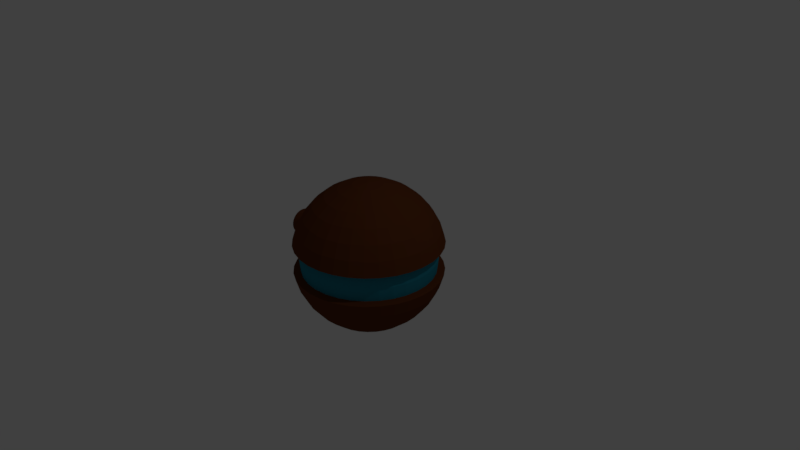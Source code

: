 # Source: turret.blend  (saved by Blender 2.78.0; exported with 4.5.12 LTS)
import bpy
from mathutils import Matrix  # noqa: F401  (used for matrix-valued properties, if any)

bpy.ops.wm.read_factory_settings(use_empty=True)
scene = bpy.context.scene
scene.name = 'Scene'

# ---- collections
col_collection_1 = bpy.data.collections.new('Collection 1'); scene.collection.children.link(col_collection_1)

# ---- materials (node trees are filled in below, after node groups)
mat_material_001 = bpy.data.materials.new('Material.001')
mat_material_001.alpha_threshold = 0.0
mat_material_001.use_transparent_shadow = False
mat_material_001.diffuse_color = (0.1282, 0.03696, 0.01067, 1.0)
mat_material_001.roughness = 0.5
mat_material_002 = bpy.data.materials.new('Material.002')
mat_material_002.alpha_threshold = 0.0
mat_material_002.use_transparent_shadow = False
mat_material_002.diffuse_color = (0.01813, 0.2286, 0.3185, 1.0)
mat_material_002.roughness = 0.5
mat_material_003 = bpy.data.materials.new('Material.003')
mat_material_003.alpha_threshold = 0.0
mat_material_003.use_transparent_shadow = False
mat_material_003.diffuse_color = (0.8, 0.01542, 0.009393, 1.0)
mat_material_003.roughness = 0.5

# ---- material node trees

# ---- world
world_world = bpy.data.worlds.new('World'); scene.world = world_world
world_world.color = (0.05088, 0.05088, 0.05088)
world_world.use_sun_shadow = False
world_world.sun_shadow_jitter_overblur = 0.0
world_world.cycles.sampling_method = 'MANUAL'

# ---- cameras
cam_camera = bpy.data.cameras.new('Camera')
cam_camera.clip_end = 100.0
cam_camera.lens = 35.0
cam_camera.sensor_width = 32.0
cam_camera.sensor_height = 18.0
cam_camera.ortho_scale = 7.314
cam_camera.dof.focus_distance = 0.0
cam_camera.dof.aperture_fstop = 128.0

# ---- lights
light_lamp = bpy.data.lights.new('Lamp', 'POINT')
light_lamp.transmission_factor = 0.0
light_lamp.cutoff_distance = 30.0
light_lamp.energy = 100.0
light_lamp.shadow_buffer_clip_start = 1.001
light_lamp.shadow_soft_size = 0.1
light_lamp.shadow_maximum_resolution = 0.006
light_lamp.use_absolute_resolution = True

# ---- meshes
me_sphere = bpy.data.meshes.new('Sphere')
me_sphere.from_pydata([(0.03806, 0.1913, 0.9808), (0.07466, 0.3753, 0.9239), (0.1084, 0.5449, 0.8315), (0.1379, 0.6935, 0.7071), (0.1622, 0.8155, 0.5556), (0.1802, 0.9061, 0.3827), (0.1913, 0.9619, 0.1951), (-0.7136, -0.1678, -0.08621), (0.1913, 0.9619, -0.1951), (0.1802, 0.9061, -0.3827), (0.1622, 0.8155, -0.5556), (0.1379, 0.6935, -0.7071), (0.1084, 0.5449, -0.8315), (0.07466, 0.3753, -0.9239), (0.03806, 0.1913, -0.9808), (0.07466, 0.1802, 0.9808), (0.1464, 0.3536, 0.9239), (0.2126, 0.5133, 0.8315), (0.2706, 0.6533, 0.7071), (0.3182, 0.7682, 0.5556), (0.3536, 0.8536, 0.3827), (0.3753, 0.9061, 0.1951), (-1.377, -0.1678, -0.08621), (0.3753, 0.9061, -0.1951), (0.3536, 0.8536, -0.3827), (0.3182, 0.7682, -0.5556), (0.2706, 0.6533, -0.7071), (0.2126, 0.5133, -0.8315), (0.1464, 0.3536, -0.9239), (0.07466, 0.1802, -0.9808), (0.1084, 0.1622, 0.9808), (0.2126, 0.3182, 0.9239), (0.3087, 0.4619, 0.8315), (0.3928, 0.5879, 0.7071), (0.4619, 0.6913, 0.5556), (0.5133, 0.7682, 0.3827), (0.5449, 0.8155, 0.1951), (-0.7136, -0.1513, -0.1172), (0.5449, 0.8155, -0.1951), (0.5133, 0.7682, -0.3827), (0.4619, 0.6913, -0.5556), (0.3928, 0.5879, -0.7071), (0.3087, 0.4619, -0.8315), (0.2126, 0.3182, -0.9239), (0.1084, 0.1622, -0.9808), (0.1379, 0.1379, 0.9808), (0.2706, 0.2706, 0.9239), (0.3928, 0.3928, 0.8315), (0.5, 0.5, 0.7071), (0.5879, 0.5879, 0.5556), (0.6533, 0.6533, 0.3827), (0.6935, 0.6935, 0.1951), (-1.377, -0.1513, -0.1172), (0.6935, 0.6935, -0.1951), (0.6533, 0.6533, -0.3827), (0.5879, 0.5879, -0.5556), (0.5, 0.5, -0.7071), (0.3928, 0.3928, -0.8315), (0.2706, 0.2706, -0.9239), (0.1379, 0.1379, -0.9808), (0.1622, 0.1084, 0.9808), (0.3182, 0.2126, 0.9239), (0.4619, 0.3087, 0.8315), (0.5879, 0.3928, 0.7071), (0.6913, 0.4619, 0.5556), (0.7682, 0.5133, 0.3827), (0.8155, 0.5449, 0.1951), (-0.7136, -0.129, -0.1443), (0.8155, 0.5449, -0.1951), (0.7682, 0.5133, -0.3827), (0.6913, 0.4619, -0.5556), (0.5879, 0.3928, -0.7071), (0.4619, 0.3087, -0.8315), (0.3182, 0.2126, -0.9239), (0.1622, 0.1084, -0.9808), (0.0, -3.258e-07, -1.0), (0.1802, 0.07466, 0.9808), (0.3536, 0.1464, 0.9239), (0.5133, 0.2126, 0.8315), (0.6533, 0.2706, 0.7071), (0.7682, 0.3182, 0.5556), (0.8536, 0.3536, 0.3827), (0.9061, 0.3753, 0.1951), (-1.377, -0.129, -0.1443), (0.9061, 0.3753, -0.1951), (0.8536, 0.3536, -0.3827), (0.7682, 0.3182, -0.5556), (0.6533, 0.2706, -0.7071), (0.5133, 0.2126, -0.8315), (0.3536, 0.1464, -0.9239), (0.1802, 0.07466, -0.9808), (0.1913, 0.03806, 0.9808), (0.3753, 0.07466, 0.9239), (0.5449, 0.1084, 0.8315), (0.6935, 0.1379, 0.7071), (0.8155, 0.1622, 0.5556), (0.9061, 0.1802, 0.3827), (0.9619, 0.1913, 0.1951), (-0.7136, -0.1019, -0.1666), (0.9619, 0.1913, -0.1951), (0.9061, 0.1802, -0.3827), (0.8155, 0.1622, -0.5556), (0.6935, 0.1379, -0.7071), (0.5449, 0.1084, -0.8315), (0.3753, 0.07466, -0.9239), (0.1913, 0.03806, -0.9808), (0.1951, -3.266e-07, 0.9808), (0.3827, -3.192e-07, 0.9239), (0.5556, -3.117e-07, 0.8315), (0.7071, -3.192e-07, 0.7071), (0.8315, -3.341e-07, 0.5556), (0.9239, -2.745e-07, 0.3827), (0.9808, -3.937e-07, 0.1951), (-1.377, -0.1019, -0.1666), (0.9808, -3.937e-07, -0.1951), (0.9239, -2.298e-07, -0.3827), (0.8315, -3.341e-07, -0.5556), (0.7071, -3.192e-07, -0.7071), (0.5556, -3.415e-07, -0.8315), (0.3827, -3.043e-07, -0.9239), (0.1951, -3.08e-07, -0.9808), (0.1913, -0.03806, 0.9808), (0.3753, -0.07466, 0.9239), (0.5449, -0.1084, 0.8315), (0.6935, -0.138, 0.7071), (0.8155, -0.1622, 0.5556), (0.9061, -0.1802, 0.3827), (0.9619, -0.1913, 0.1951), (-0.7136, -0.07093, -0.1831), (0.9619, -0.1913, -0.1951), (0.9061, -0.1802, -0.3827), (0.8155, -0.1622, -0.5556), (0.6935, -0.138, -0.7071), (0.5449, -0.1084, -0.8315), (0.3753, -0.07466, -0.9239), (0.1913, -0.03806, -0.9808), (0.1802, -0.07466, 0.9808), (0.3536, -0.1464, 0.9239), (0.5133, -0.2126, 0.8315), (0.6533, -0.2706, 0.7071), (0.7682, -0.3182, 0.5556), (0.8536, -0.3536, 0.3827), (0.9061, -0.3753, 0.1951), (-1.377, -0.07093, -0.1831), (0.9061, -0.3753, -0.1951), (0.8536, -0.3536, -0.3827), (0.7682, -0.3182, -0.5556), (0.6533, -0.2706, -0.7071), (0.5133, -0.2126, -0.8315), (0.3536, -0.1464, -0.9239), (0.1802, -0.07466, -0.9808), (0.1622, -0.1084, 0.9808), (0.3182, -0.2126, 0.9239), (0.4619, -0.3087, 0.8315), (0.5879, -0.3928, 0.7071), (0.6913, -0.4619, 0.5556), (0.7682, -0.5133, 0.3827), (0.8155, -0.5449, 0.1951), (-0.7136, -0.03735, -0.1933), (0.8155, -0.5449, -0.1951), (0.7682, -0.5133, -0.3827), (0.6913, -0.4619, -0.5556), (0.5879, -0.3928, -0.7071), (0.4619, -0.3087, -0.8315), (0.3182, -0.2126, -0.9239), (0.1622, -0.1084, -0.9808), (0.1379, -0.138, 0.9808), (0.2706, -0.2706, 0.9239), (0.3928, -0.3928, 0.8315), (0.5, -0.5, 0.7071), (0.5879, -0.5879, 0.5556), (0.6533, -0.6533, 0.3827), (0.6935, -0.6935, 0.1951), (-1.377, -0.03735, -0.1933), (0.6935, -0.6935, -0.1951), (0.6533, -0.6533, -0.3827), (0.5879, -0.5879, -0.5556), (0.5, -0.5, -0.7071), (0.3928, -0.3928, -0.8315), (0.2706, -0.2706, -0.9239), (0.1379, -0.138, -0.9808), (0.1084, -0.1622, 0.9808), (0.2126, -0.3182, 0.9239), (0.3087, -0.4619, 0.8315), (0.3928, -0.5879, 0.7071), (0.4619, -0.6913, 0.5556), (0.5133, -0.7682, 0.3827), (0.5449, -0.8155, 0.1951), (-0.7136, -0.002423, -0.1967), (0.5449, -0.8155, -0.1951), (0.5133, -0.7682, -0.3827), (0.4619, -0.6913, -0.5556), (0.3928, -0.5879, -0.7071), (0.3087, -0.4619, -0.8315), (0.2126, -0.3182, -0.9239), (0.1084, -0.1622, -0.9808), (0.07466, -0.1802, 0.9808), (0.1464, -0.3536, 0.9239), (0.2126, -0.5133, 0.8315), (0.2706, -0.6533, 0.7071), (0.3182, -0.7682, 0.5556), (0.3536, -0.8536, 0.3827), (0.3753, -0.9061, 0.1951), (-1.377, -0.002423, -0.1967), (0.3753, -0.9061, -0.1951), (0.3536, -0.8536, -0.3827), (0.3182, -0.7682, -0.5556), (0.2706, -0.6533, -0.7071), (0.2126, -0.5133, -0.8315), (0.1464, -0.3536, -0.9239), (0.07466, -0.1802, -0.9808), (0.03806, -0.1913, 0.9808), (0.07466, -0.3753, 0.9239), (0.1084, -0.5449, 0.8315), (0.1379, -0.6935, 0.7071), (0.1622, -0.8155, 0.5556), (0.1802, -0.9061, 0.3827), (0.1913, -0.9619, 0.1951), (-0.7136, 0.0325, -0.1933), (0.1913, -0.9619, -0.1951), (0.1802, -0.9061, -0.3827), (0.1622, -0.8155, -0.5556), (0.1379, -0.6935, -0.7071), (0.1084, -0.5449, -0.8315), (0.07466, -0.3753, -0.9239), (0.03806, -0.1913, -0.9808), (-7.212e-09, -0.1951, 0.9808), (4.122e-08, -0.3827, 0.9239), (2.632e-08, -0.5556, 0.8315), (-2.584e-08, -0.7071, 0.7071), (-8.544e-08, -0.8315, 0.5556), (6.357e-08, -0.9239, 0.3827), (-8.544e-08, -0.9808, 0.1951), (-1.377, 0.0325, -0.1933), (-8.544e-08, -0.9808, -0.1951), (6.357e-08, -0.9239, -0.3827), (-8.544e-08, -0.8315, -0.5556), (-2.584e-08, -0.7071, -0.7071), (-1.094e-08, -0.5556, -0.8315), (3.964e-09, -0.3827, -0.9239), (3.964e-09, -0.1951, -0.9808), (-0.03806, -0.1913, 0.9808), (-0.07466, -0.3753, 0.9239), (-0.1084, -0.5449, 0.8315), (-0.1379, -0.6935, 0.7071), (-0.1622, -0.8155, 0.5556), (-0.1802, -0.9061, 0.3827), (-0.1913, -0.9619, 0.1951), (-0.7136, 0.06609, -0.1831), (-0.1913, -0.9619, -0.1951), (-0.1802, -0.9061, -0.3827), (-0.1622, -0.8155, -0.5556), (-0.1379, -0.6935, -0.7071), (-0.1084, -0.5449, -0.8315), (-0.07466, -0.3753, -0.9239), (-0.03806, -0.1913, -0.9808), (-0.07466, -0.1802, 0.9808), (-0.1464, -0.3536, 0.9239), (-0.2126, -0.5133, 0.8315), (-0.2706, -0.6533, 0.7071), (-0.3182, -0.7682, 0.5556), (-0.3536, -0.8536, 0.3827), (-0.3753, -0.9061, 0.1951), (-1.377, 0.06609, -0.1831), (-0.3753, -0.9061, -0.1951), (-0.3536, -0.8536, -0.3827), (-0.3182, -0.7682, -0.5556), (-0.2706, -0.6533, -0.7071), (-0.2126, -0.5133, -0.8315), (-0.1464, -0.3536, -0.9239), (-0.07466, -0.1802, -0.9808), (-1.81e-07, -5.968e-07, 1.0), (-0.1084, -0.1622, 0.9808), (-0.2126, -0.3182, 0.9239), (-0.3087, -0.4619, 0.8315), (-0.3928, -0.5879, 0.7071), (-0.4619, -0.6913, 0.5556), (-0.5133, -0.7682, 0.3827), (-0.5449, -0.8155, 0.1951), (-0.7136, 0.09704, -0.1666), (-0.5449, -0.8155, -0.1951), (-0.5133, -0.7682, -0.3827), (-0.4619, -0.6913, -0.5556), (-0.3928, -0.5879, -0.7071), (-0.3087, -0.4619, -0.8315), (-0.2126, -0.3182, -0.9239), (-0.1084, -0.1622, -0.9808), (-0.1379, -0.138, 0.9808), (-0.2706, -0.2706, 0.9239), (-0.3928, -0.3928, 0.8315), (-0.5, -0.5, 0.7071), (-0.5879, -0.5879, 0.5556), (-0.6533, -0.6533, 0.3827), (-0.6935, -0.6935, 0.1951), (-1.377, 0.09704, -0.1666), (-0.6935, -0.6935, -0.1951), (-0.6533, -0.6533, -0.3827), (-0.5879, -0.5879, -0.5556), (-0.5, -0.5, -0.7071), (-0.3928, -0.3928, -0.8315), (-0.2706, -0.2706, -0.9239), (-0.1379, -0.1379, -0.9808), (-0.1622, -0.1084, 0.9808), (-0.3182, -0.2126, 0.9239), (-0.4619, -0.3087, 0.8315), (-0.5879, -0.3928, 0.7071), (-0.6913, -0.4619, 0.5556), (-0.7682, -0.5133, 0.3827), (-0.8155, -0.5449, 0.1951), (-0.7136, 0.1242, -0.1443), (-0.8155, -0.5449, -0.1951), (-0.7682, -0.5133, -0.3827), (-0.6913, -0.4619, -0.5556), (-0.5879, -0.3928, -0.7071), (-0.4619, -0.3087, -0.8315), (-0.3182, -0.2126, -0.9239), (-0.1622, -0.1084, -0.9808), (-0.1802, -0.07466, 0.9808), (-0.3536, -0.1464, 0.9239), (-0.5133, -0.2126, 0.8315), (-0.6533, -0.2706, 0.7071), (-0.7682, -0.3182, 0.5556), (-0.8536, -0.3536, 0.3827), (-0.9061, -0.3753, 0.1951), (-1.377, 0.1242, -0.1443), (-0.9061, -0.3753, -0.1951), (-0.8536, -0.3536, -0.3827), (-0.7682, -0.3182, -0.5556), (-0.6533, -0.2706, -0.7071), (-0.5133, -0.2126, -0.8315), (-0.3536, -0.1464, -0.9239), (-0.1802, -0.07466, -0.9808), (-0.1913, -0.03806, 0.9808), (-0.3753, -0.07466, 0.9239), (-0.5449, -0.1084, 0.8315), (-0.6935, -0.1379, 0.7071), (-0.8155, -0.1622, 0.5556), (-0.9061, -0.1802, 0.3827), (-0.9619, -0.1913, 0.1951), (-0.7136, 0.1464, -0.1172), (-0.9619, -0.1913, -0.1951), (-0.9061, -0.1802, -0.3827), (-0.8155, -0.1622, -0.5556), (-0.6935, -0.1379, -0.7071), (-0.5449, -0.1084, -0.8315), (-0.3753, -0.07466, -0.9239), (-0.1913, -0.03806, -0.9808), (-0.1951, -3.117e-07, 0.9808), (-0.3827, -2.819e-07, 0.9239), (-0.5556, -2.819e-07, 0.8315), (-0.7071, -1.851e-07, 0.7071), (-0.8315, -1.404e-07, 0.5556), (-0.9239, -3.192e-07, 0.3827), (-0.9808, -9.567e-08, 0.1951), (-1.377, 0.1464, -0.1172), (-0.9808, -9.567e-08, -0.1951), (-0.9239, -3.192e-07, -0.3827), (-0.8315, -1.404e-07, -0.5556), (-0.7071, -1.851e-07, -0.7071), (-0.5556, -2.596e-07, -0.8315), (-0.3827, -2.521e-07, -0.9239), (-0.1951, -3.155e-07, -0.9808), (-0.1913, 0.03806, 0.9808), (-0.3753, 0.07466, 0.9239), (-0.5449, 0.1084, 0.8315), (-0.6935, 0.1379, 0.7071), (-0.8155, 0.1622, 0.5556), (-0.9061, 0.1802, 0.3827), (-0.9619, 0.1913, 0.1951), (-0.7136, 0.163, -0.08621), (-0.9619, 0.1913, -0.1951), (-0.9061, 0.1802, -0.3827), (-0.8155, 0.1622, -0.5556), (-0.6935, 0.1379, -0.7071), (-0.5449, 0.1084, -0.8315), (-0.3753, 0.07466, -0.9239), (-0.1913, 0.03806, -0.9808), (-0.1802, 0.07466, 0.9808), (-0.3536, 0.1464, 0.9239), (-0.5133, 0.2126, 0.8315), (-0.6533, 0.2706, 0.7071), (-0.7682, 0.3182, 0.5556), (-0.8536, 0.3536, 0.3827), (-0.9061, 0.3753, 0.1951), (-1.377, 0.163, -0.08621), (-0.9061, 0.3753, -0.1951), (-0.8536, 0.3536, -0.3827), (-0.7682, 0.3182, -0.5556), (-0.6533, 0.2706, -0.7071), (-0.5133, 0.2126, -0.8315), (-0.3536, 0.1464, -0.9239), (-0.1802, 0.07466, -0.9808), (-0.1622, 0.1084, 0.9808), (-0.3182, 0.2126, 0.9239), (-0.4619, 0.3087, 0.8315), (-0.5879, 0.3928, 0.7071), (-0.6913, 0.4619, 0.5556), (-0.7682, 0.5133, 0.3827), (-0.8155, 0.5449, 0.1951), (-0.7136, 0.1732, -0.05262), (-0.8155, 0.5449, -0.1951), (-0.7682, 0.5133, -0.3827), (-0.6913, 0.4619, -0.5556), (-0.5879, 0.3928, -0.7071), (-0.4619, 0.3087, -0.8315), (-0.3182, 0.2126, -0.9239), (-0.1622, 0.1084, -0.9808), (-0.1379, 0.1379, 0.9808), (-0.2706, 0.2706, 0.9239), (-0.3928, 0.3928, 0.8315), (-0.5, 0.5, 0.7071), (-0.5879, 0.5879, 0.5556), (-0.6533, 0.6533, 0.3827), (-0.6935, 0.6935, 0.1951), (-1.377, 0.1732, -0.05262), (-0.6935, 0.6935, -0.1951), (-0.6533, 0.6533, -0.3827), (-0.5879, 0.5879, -0.5556), (-0.5, 0.5, -0.7071), (-0.3928, 0.3928, -0.8315), (-0.2706, 0.2706, -0.9239), (-0.1379, 0.1379, -0.9808), (-0.1084, 0.1622, 0.9808), (-0.2126, 0.3182, 0.9239), (-0.3087, 0.4619, 0.8315), (-0.3928, 0.5879, 0.7071), (-0.4619, 0.6913, 0.5556), (-0.5133, 0.7682, 0.3827), (-0.5449, 0.8155, 0.1951), (-0.7136, 0.1766, -0.0177), (-0.5449, 0.8155, -0.1951), (-0.5133, 0.7682, -0.3827), (-0.4619, 0.6913, -0.5556), (-0.3928, 0.5879, -0.7071), (-0.3087, 0.4619, -0.8315), (-0.2126, 0.3182, -0.9239), (-0.1084, 0.1622, -0.9808), (-0.07466, 0.1802, 0.9808), (-0.1464, 0.3536, 0.9239), (-0.2126, 0.5133, 0.8315), (-0.2706, 0.6533, 0.7071), (-0.3182, 0.7682, 0.5556), (-0.3536, 0.8536, 0.3827), (-0.3753, 0.9061, 0.1951), (-1.377, 0.1766, -0.0177), (-0.3753, 0.9061, -0.1951), (-0.3536, 0.8536, -0.3827), (-0.3182, 0.7682, -0.5556), (-0.2706, 0.6533, -0.7071), (-0.2126, 0.5133, -0.8315), (-0.1464, 0.3536, -0.9239), (-0.07466, 0.1802, -0.9808), (-0.03806, 0.1913, 0.9808), (-0.07466, 0.3753, 0.9239), (-0.1084, 0.5449, 0.8315), (-0.1379, 0.6935, 0.7071), (-0.1622, 0.8155, 0.5556), (-0.1802, 0.9061, 0.3827), (-0.1913, 0.9619, 0.1951), (-0.1913, 0.9619, -0.1951), (-0.1802, 0.9061, -0.3827), (-0.1622, 0.8155, -0.5556), (-0.1379, 0.6935, -0.7071), (-0.1084, 0.5449, -0.8315), (-0.07466, 0.3753, -0.9239), (-0.03806, 0.1913, -0.9808), (3.749e-08, 0.1951, 0.9808), (7.847e-08, 0.3827, 0.9239), (1.083e-07, 0.5556, 0.8315), (1.53e-07, 0.7071, 0.7071), (2.722e-07, 0.8315, 0.5556), (6.357e-08, 0.9239, 0.3827), (2.573e-07, 0.9808, 0.1951), (2.573e-07, 0.9808, -0.1951), (6.357e-08, 0.9239, -0.3827), (2.722e-07, 0.8315, -0.5556), (1.53e-07, 0.7071, -0.7071), (1.232e-07, 0.5556, -0.8315), (7.847e-08, 0.3827, -0.9239), (1.514e-08, 0.1951, -0.9808), (0.1724, 0.8667, 0.1758), (0.1758, 0.8837, 7.54e-08), (0.1724, 0.8667, -0.1758), (0.3382, 0.8164, 0.1758), (0.3448, 0.8324, 7.54e-08), (0.3382, 0.8164, -0.1758), (0.4909, 0.7347, 0.1758), (0.5006, 0.7491, 7.54e-08), (0.4909, 0.7347, -0.1758), (0.6249, 0.6249, 0.1758), (0.6371, 0.6371, 7.54e-08), (0.6249, 0.6249, -0.1758), (0.7347, 0.4909, 0.1758), (0.7491, 0.5006, 7.54e-08), (0.7347, 0.4909, -0.1758), (0.8164, 0.3382, 0.1758), (0.8324, 0.3448, 7.54e-08), (0.8164, 0.3382, -0.1758), (0.8667, 0.1724, 0.1758), (0.8837, 0.1758, 7.54e-08), (0.8667, 0.1724, -0.1758), (0.8837, -3.838e-07, 0.1758), (0.901, -3.704e-07, 7.54e-08), (0.8837, -3.838e-07, -0.1758), (0.8667, -0.1724, 0.1758), (0.8837, -0.1758, 7.54e-08), (0.8667, -0.1724, -0.1758), (0.8164, -0.3382, 0.1758), (0.8324, -0.3448, 7.54e-08), (0.8164, -0.3382, -0.1758), (0.7347, -0.4909, 0.1758), (0.7491, -0.5006, 7.54e-08), (0.7347, -0.4909, -0.1758), (0.6249, -0.6249, 0.1758), (0.6371, -0.6371, 7.54e-08), (0.6249, -0.6249, -0.1758), (0.4909, -0.7347, 0.1758), (0.5006, -0.7491, 7.54e-08), (0.4909, -0.7347, -0.1758), (0.3382, -0.8164, 0.1758), (0.3448, -0.8324, 7.54e-08), (0.3382, -0.8164, -0.1758), (0.1724, -0.8667, 0.1758), (0.1758, -0.8837, 7.54e-08), (0.1724, -0.8667, -0.1758), (-6.349e-08, -0.8837, 0.1758), (-7.692e-08, -0.901, 7.54e-08), (-6.349e-08, -0.8837, -0.1758), (-0.1724, -0.8667, 0.1758), (-0.1758, -0.8837, 7.54e-08), (-0.1724, -0.8667, -0.1758), (-0.3382, -0.8164, 0.1758), (-0.3448, -0.8324, 7.54e-08), (-0.3382, -0.8164, -0.1758), (-0.4909, -0.7347, 0.1758), (-0.5006, -0.7491, 7.54e-08), (-0.4909, -0.7347, -0.1758), (-0.6249, -0.6249, 0.1758), (-0.6371, -0.6371, 7.54e-08), (-0.6249, -0.6249, -0.1758), (-0.7347, -0.4909, 0.1758), (-0.7491, -0.5006, 7.54e-08), (-0.7347, -0.4909, -0.1758), (-0.8164, -0.3382, 0.1758), (-0.8324, -0.3448, 7.54e-08), (-0.8164, -0.3382, -0.1758), (-0.8667, -0.1724, 0.1758), (-0.8837, -0.1758, 7.54e-08), (-0.8667, -0.1724, -0.1758), (-0.8837, -1.153e-07, 0.1758), (-0.901, -1.556e-07, 7.54e-08), (-0.8837, -1.153e-07, -0.1758), (-0.8667, 0.1724, 0.1758), (-0.8837, 0.1758, 7.54e-08), (-0.8667, 0.1724, -0.1758), (-0.8164, 0.3382, 0.1758), (-0.8324, 0.3448, 7.54e-08), (-0.8164, 0.3382, -0.1758), (-0.7347, 0.4909, 0.1758), (-0.7491, 0.5006, 7.54e-08), (-0.7347, 0.4909, -0.1758), (-0.6249, 0.6249, 0.1758), (-0.6371, 0.6371, 7.54e-08), (-0.6249, 0.6249, -0.1758), (-0.4909, 0.7347, 0.1758), (-0.5006, 0.7491, 7.54e-08), (-0.4909, 0.7347, -0.1758), (-0.3382, 0.8164, 0.1758), (-0.3448, 0.8324, 7.54e-08), (-0.3382, 0.8164, -0.1758), (-0.1724, 0.8667, 0.1758), (-0.1758, 0.8837, 7.54e-08), (-0.1724, 0.8667, -0.1758), (2.453e-07, 0.8837, 0.1758), (2.587e-07, 0.901, 7.54e-08), (2.453e-07, 0.8837, -0.1758), (-1.377, -0.178, -0.05262), (-0.7136, -0.178, -0.05262), (-1.377, -0.1815, -0.0177), (-0.7136, -0.1815, -0.0177), (-1.377, -0.178, 0.01723), (-0.7136, -0.178, 0.01723), (-1.377, -0.1678, 0.05081), (-0.7136, -0.1678, 0.05081), (-1.377, -0.1513, 0.08177), (-0.7136, -0.1513, 0.08177), (-1.377, -0.129, 0.1089), (-0.7136, -0.129, 0.1089), (-1.377, -0.1019, 0.1312), (-0.7136, -0.1019, 0.1312), (-1.377, -0.07093, 0.1477), (-0.7136, -0.07093, 0.1477), (-1.377, -0.03735, 0.1579), (-0.7136, -0.03735, 0.1579), (-1.377, -0.002423, 0.1613), (-0.7136, -0.002423, 0.1613), (-1.377, 0.0325, 0.1579), (-0.7136, 0.0325, 0.1579), (-1.377, 0.06609, 0.1477), (-0.7136, 0.06609, 0.1477), (-1.377, 0.09704, 0.1312), (-0.7136, 0.09704, 0.1312), (-1.377, 0.1242, 0.1089), (-0.7136, 0.1242, 0.1089), (-1.377, 0.1464, 0.08177), (-0.7136, 0.1464, 0.08177), (-1.377, 0.163, 0.05081), (-0.7136, 0.163, 0.05081), (-1.377, 0.1732, 0.01723), (-0.7136, 0.1732, 0.01723), (-1.377, 0.06758, -0.1225), (-1.377, 0.0458, -0.1341), (-1.377, 0.08668, -0.1068), (-1.377, 0.1023, -0.0877), (-1.377, 0.114, -0.06592), (-1.377, 0.1212, -0.04228), (-1.377, 0.1236, -0.0177), (-1.377, 0.02216, -0.1413), (-1.377, -0.002423, -0.1437), (-1.377, -0.02701, -0.1413), (-1.377, -0.05064, -0.1341), (-1.377, -0.07243, -0.1225), (-1.377, -0.09152, -0.1068), (-1.377, -0.1072, -0.0877), (-1.377, -0.1188, -0.06592), (-1.377, -0.126, -0.04228), (-1.377, -0.1284, -0.0177), (-1.377, -0.126, 0.006885), (-1.377, -0.1188, 0.03052), (-1.377, -0.1072, 0.05231), (-1.377, -0.09152, 0.0714), (-1.377, -0.07243, 0.08707), (-1.377, -0.05064, 0.09872), (-1.377, -0.02701, 0.1059), (-1.377, -0.002423, 0.1083), (-1.377, 0.02216, 0.1059), (-1.377, 0.0458, 0.09872), (-1.377, 0.06758, 0.08707), (-1.377, 0.08668, 0.0714), (-1.377, 0.1023, 0.05231), (-1.377, 0.114, 0.03052), (-1.377, 0.1212, 0.006885), (-1.027, 0.06758, -0.1225), (-1.027, 0.0458, -0.1341), (-1.027, 0.08668, -0.1068), (-1.027, 0.1023, -0.0877), (-1.027, 0.114, -0.06592), (-1.027, 0.1212, -0.04228), (-1.027, 0.1236, -0.0177), (-1.027, 0.02216, -0.1413), (-1.027, -0.002423, -0.1437), (-1.027, -0.02701, -0.1413), (-1.027, -0.05064, -0.1341), (-1.027, -0.07243, -0.1225), (-1.027, -0.09152, -0.1068), (-1.027, -0.1072, -0.0877), (-1.027, -0.1188, -0.06592), (-1.027, -0.126, -0.04228), (-1.027, -0.1284, -0.0177), (-1.027, -0.126, 0.006885), (-1.027, -0.1188, 0.03052), (-1.027, -0.1072, 0.05231), (-1.027, -0.09152, 0.0714), (-1.027, -0.07243, 0.08707), (-1.027, -0.05064, 0.09872), (-1.027, -0.02701, 0.1059), (-1.027, -0.002423, 0.1083), (-1.027, 0.02216, 0.1059), (-1.027, 0.0458, 0.09872), (-1.027, 0.06758, 0.08707), (-1.027, 0.08668, 0.0714), (-1.027, 0.1023, 0.05231), (-1.027, 0.114, 0.03052), (-1.027, 0.1212, 0.006885), (-2.214, -0.853, -0.3365)], [], [(478, 477, 12, 13), (472, 471, 5, 6), (479, 478, 13, 14), (219, 204, 521, 524), (466, 271, 0), (75, 479, 14), (400, 385, 557, 560), (467, 466, 0, 1), (474, 473, 8, 9), (468, 467, 1, 2), (475, 474, 9, 10), (469, 468, 2, 3), (476, 475, 10, 11), (470, 469, 3, 4), (477, 476, 11, 12), (471, 470, 4, 5), (4, 3, 18, 19), (12, 11, 26, 27), (5, 4, 19, 20), (13, 12, 27, 28), (6, 5, 20, 21), (14, 13, 28, 29), (84, 68, 494, 497), (0, 271, 15), (75, 14, 29), (325, 310, 542, 545), (1, 0, 15, 16), (9, 8, 23, 24), (2, 1, 16, 17), (10, 9, 24, 25), (3, 2, 17, 18), (11, 10, 25, 26), (338, 353, 549, 546), (16, 15, 30, 31), (24, 23, 38, 39), (17, 16, 31, 32), (25, 24, 39, 40), (18, 17, 32, 33), (26, 25, 40, 41), (19, 18, 33, 34), (27, 26, 41, 42), (20, 19, 34, 35), (28, 27, 42, 43), (21, 20, 35, 36), (29, 28, 43, 44), (97, 112, 501, 498), (15, 271, 30), (75, 29, 44), (42, 41, 56, 57), (35, 34, 49, 50), (43, 42, 57, 58), (36, 35, 50, 51), (44, 43, 58, 59), (234, 219, 524, 527), (30, 271, 45), (75, 44, 59), (189, 174, 515, 518), (31, 30, 45, 46), (39, 38, 53, 54), (32, 31, 46, 47), (40, 39, 54, 55), (33, 32, 47, 48), (41, 40, 55, 56), (34, 33, 48, 49), (54, 53, 68, 69), (47, 46, 61, 62), (55, 54, 69, 70), (48, 47, 62, 63), (56, 55, 70, 71), (49, 48, 63, 64), (57, 56, 71, 72), (50, 49, 64, 65), (58, 57, 72, 73), (51, 50, 65, 66), (59, 58, 73, 74), (202, 217, 522, 519), (45, 271, 60), (75, 59, 74), (370, 355, 551, 554), (46, 45, 60, 61), (73, 72, 88, 89), (66, 65, 81, 82), (74, 73, 89, 90), (21, 36, 486, 483), (60, 271, 76), (75, 74, 90), (443, 458, 570, 567), (61, 60, 76, 77), (69, 68, 84, 85), (62, 61, 77, 78), (70, 69, 85, 86), (63, 62, 78, 79), (71, 70, 86, 87), (64, 63, 79, 80), (72, 71, 87, 88), (65, 64, 80, 81), (78, 77, 92, 93), (86, 85, 100, 101), (79, 78, 93, 94), (87, 86, 101, 102), (80, 79, 94, 95), (88, 87, 102, 103), (81, 80, 95, 96), (89, 88, 103, 104), (82, 81, 96, 97), (90, 89, 104, 105), (53, 38, 488, 491), (76, 271, 91), (75, 90, 105), (308, 323, 543, 540), (77, 76, 91, 92), (85, 84, 99, 100), (97, 96, 111, 112), (105, 104, 119, 120), (473, 459, 572, 575), (91, 271, 106), (75, 105, 120), (66, 82, 495, 492), (92, 91, 106, 107), (100, 99, 114, 115), (93, 92, 107, 108), (101, 100, 115, 116), (94, 93, 108, 109), (102, 101, 116, 117), (95, 94, 109, 110), (103, 102, 117, 118), (96, 95, 110, 111), (104, 103, 118, 119), (116, 115, 130, 131), (109, 108, 123, 124), (117, 116, 131, 132), (110, 109, 124, 125), (118, 117, 132, 133), (111, 110, 125, 126), (119, 118, 133, 134), (112, 111, 126, 127), (120, 119, 134, 135), (295, 280, 536, 539), (106, 271, 121), (75, 120, 135), (340, 325, 545, 548), (107, 106, 121, 122), (115, 114, 129, 130), (108, 107, 122, 123), (135, 134, 149, 150), (172, 187, 516, 513), (121, 271, 136), (75, 135, 150), (159, 144, 509, 512), (122, 121, 136, 137), (130, 129, 144, 145), (123, 122, 137, 138), (131, 130, 145, 146), (124, 123, 138, 139), (132, 131, 146, 147), (125, 124, 139, 140), (133, 132, 147, 148), (126, 125, 140, 141), (134, 133, 148, 149), (127, 126, 141, 142), (139, 138, 153, 154), (147, 146, 161, 162), (140, 139, 154, 155), (148, 147, 162, 163), (141, 140, 155, 156), (149, 148, 163, 164), (142, 141, 156, 157), (150, 149, 164, 165), (323, 338, 546, 543), (136, 271, 151), (75, 150, 165), (413, 428, 564, 561), (137, 136, 151, 152), (145, 144, 159, 160), (138, 137, 152, 153), (146, 145, 160, 161), (36, 51, 489, 486), (151, 271, 166), (75, 165, 180), (68, 53, 491, 494), (152, 151, 166, 167), (160, 159, 174, 175), (153, 152, 167, 168), (161, 160, 175, 176), (154, 153, 168, 169), (162, 161, 176, 177), (155, 154, 169, 170), (163, 162, 177, 178), (156, 155, 170, 171), (164, 163, 178, 179), (157, 156, 171, 172), (165, 164, 179, 180), (177, 176, 191, 192), (170, 169, 184, 185), (178, 177, 192, 193), (171, 170, 185, 186), (179, 178, 193, 194), (172, 171, 186, 187), (180, 179, 194, 195), (23, 8, 482, 485), (166, 271, 181), (75, 180, 195), (278, 293, 537, 534), (167, 166, 181, 182), (175, 174, 189, 190), (168, 167, 182, 183), (176, 175, 190, 191), (169, 168, 183, 184), (75, 195, 210), (445, 430, 566, 569), (182, 181, 196, 197), (190, 189, 204, 205), (183, 182, 197, 198), (191, 190, 205, 206), (184, 183, 198, 199), (192, 191, 206, 207), (185, 184, 199, 200), (193, 192, 207, 208), (186, 185, 200, 201), (194, 193, 208, 209), (187, 186, 201, 202), (195, 194, 209, 210), (204, 189, 518, 521), (181, 271, 196), (208, 207, 222, 223), (201, 200, 215, 216), (209, 208, 223, 224), (202, 201, 216, 217), (210, 209, 224, 225), (458, 472, 573, 570), (196, 271, 211), (75, 210, 225), (310, 295, 539, 542), (197, 196, 211, 212), (205, 204, 219, 220), (198, 197, 212, 213), (206, 205, 220, 221), (199, 198, 213, 214), (207, 206, 221, 222), (200, 199, 214, 215), (212, 211, 226, 227), (220, 219, 234, 235), (213, 212, 227, 228), (221, 220, 235, 236), (214, 213, 228, 229), (222, 221, 236, 237), (215, 214, 229, 230), (223, 222, 237, 238), (216, 215, 230, 231), (224, 223, 238, 239), (217, 216, 231, 232), (225, 224, 239, 240), (142, 157, 510, 507), (211, 271, 226), (75, 225, 240), (129, 114, 503, 506), (231, 230, 245, 246), (239, 238, 253, 254), (232, 231, 246, 247), (240, 239, 254, 255), (8, 473, 575, 482), (226, 271, 241), (75, 240, 255), (174, 159, 512, 515), (227, 226, 241, 242), (235, 234, 249, 250), (228, 227, 242, 243), (236, 235, 250, 251), (229, 228, 243, 244), (237, 236, 251, 252), (230, 229, 244, 245), (238, 237, 252, 253), (250, 249, 264, 265), (243, 242, 257, 258), (251, 250, 265, 266), (244, 243, 258, 259), (252, 251, 266, 267), (245, 244, 259, 260), (253, 252, 267, 268), (246, 245, 260, 261), (254, 253, 268, 269), (247, 246, 261, 262), (255, 254, 269, 270), (383, 398, 558, 555), (241, 271, 256), (75, 255, 270), (6, 21, 483, 480), (242, 241, 256, 257), (269, 268, 284, 285), (262, 261, 277, 278), (270, 269, 285, 286), (428, 443, 567, 564), (256, 271, 272), (75, 270, 286), (459, 445, 569, 572), (257, 256, 272, 273), (265, 264, 280, 281), (258, 257, 273, 274), (266, 265, 281, 282), (259, 258, 274, 275), (267, 266, 282, 283), (260, 259, 275, 276), (268, 267, 283, 284), (261, 260, 276, 277), (274, 273, 288, 289), (282, 281, 296, 297), (275, 274, 289, 290), (283, 282, 297, 298), (276, 275, 290, 291), (284, 283, 298, 299), (277, 276, 291, 292), (285, 284, 299, 300), (278, 277, 292, 293), (286, 285, 300, 301), (415, 400, 560, 563), (272, 271, 287), (75, 286, 301), (247, 262, 531, 528), (273, 272, 287, 288), (281, 280, 295, 296), (293, 292, 307, 308), (301, 300, 315, 316), (280, 264, 533, 536), (287, 271, 302), (75, 301, 316), (157, 172, 513, 510), (288, 287, 302, 303), (296, 295, 310, 311), (289, 288, 303, 304), (297, 296, 311, 312), (290, 289, 304, 305), (298, 297, 312, 313), (291, 290, 305, 306), (299, 298, 313, 314), (292, 291, 306, 307), (300, 299, 314, 315), (312, 311, 326, 327), (305, 304, 319, 320), (313, 312, 327, 328), (306, 305, 320, 321), (314, 313, 328, 329), (307, 306, 321, 322), (315, 314, 329, 330), (308, 307, 322, 323), (316, 315, 330, 331), (112, 127, 504, 501), (302, 271, 317), (75, 316, 331), (99, 84, 497, 500), (303, 302, 317, 318), (311, 310, 325, 326), (304, 303, 318, 319), (331, 330, 345, 346), (38, 23, 485, 488), (317, 271, 332), (75, 331, 346), (293, 308, 540, 537), (318, 317, 332, 333), (326, 325, 340, 341), (319, 318, 333, 334), (327, 326, 341, 342), (320, 319, 334, 335), (328, 327, 342, 343), (321, 320, 335, 336), (329, 328, 343, 344), (322, 321, 336, 337), (330, 329, 344, 345), (323, 322, 337, 338), (343, 342, 357, 358), (336, 335, 350, 351), (344, 343, 358, 359), (337, 336, 351, 352), (345, 344, 359, 360), (338, 337, 352, 353), (346, 345, 360, 361), (144, 129, 506, 509), (332, 271, 347), (75, 346, 361), (472, 6, 480, 573), (333, 332, 347, 348), (341, 340, 355, 356), (334, 333, 348, 349), (342, 341, 356, 357), (335, 334, 349, 350), (347, 271, 362), (75, 361, 376), (430, 415, 563, 566), (348, 347, 362, 363), (356, 355, 370, 371), (349, 348, 363, 364), (357, 356, 371, 372), (350, 349, 364, 365), (358, 357, 372, 373), (351, 350, 365, 366), (359, 358, 373, 374), (352, 351, 366, 367), (360, 359, 374, 375), (353, 352, 367, 368), (361, 360, 375, 376), (353, 368, 552, 549), (366, 365, 380, 381), (374, 373, 388, 389), (367, 366, 381, 382), (375, 374, 389, 390), (368, 367, 382, 383), (376, 375, 390, 391), (398, 413, 561, 558), (362, 271, 377), (75, 376, 391), (385, 370, 554, 557), (363, 362, 377, 378), (371, 370, 385, 386), (364, 363, 378, 379), (372, 371, 386, 387), (365, 364, 379, 380), (373, 372, 387, 388), (127, 142, 507, 504), (378, 377, 392, 393), (386, 385, 400, 401), (379, 378, 393, 394), (387, 386, 401, 402), (380, 379, 394, 395), (388, 387, 402, 403), (381, 380, 395, 396), (389, 388, 403, 404), (382, 381, 396, 397), (390, 389, 404, 405), (383, 382, 397, 398), (391, 390, 405, 406), (217, 232, 525, 522), (377, 271, 392), (75, 391, 406), (404, 403, 418, 419), (397, 396, 411, 412), (405, 404, 419, 420), (398, 397, 412, 413), (406, 405, 420, 421), (262, 278, 534, 531), (392, 271, 407), (75, 406, 421), (82, 97, 498, 495), (393, 392, 407, 408), (401, 400, 415, 416), (394, 393, 408, 409), (402, 401, 416, 417), (395, 394, 409, 410), (403, 402, 417, 418), (396, 395, 410, 411), (408, 407, 422, 423), (416, 415, 430, 431), (409, 408, 423, 424), (417, 416, 431, 432), (410, 409, 424, 425), (418, 417, 432, 433), (411, 410, 425, 426), (419, 418, 433, 434), (412, 411, 426, 427), (420, 419, 434, 435), (413, 412, 427, 428), (421, 420, 435, 436), (249, 234, 527, 530), (407, 271, 422), (75, 421, 436), (114, 99, 500, 503), (427, 426, 441, 442), (435, 434, 449, 450), (428, 427, 442, 443), (436, 435, 450, 451), (368, 383, 555, 552), (422, 271, 437), (75, 436, 451), (187, 202, 519, 516), (423, 422, 437, 438), (431, 430, 445, 446), (424, 423, 438, 439), (432, 431, 446, 447), (425, 424, 439, 440), (433, 432, 447, 448), (426, 425, 440, 441), (434, 433, 448, 449), (446, 445, 459, 460), (439, 438, 453, 454), (447, 446, 460, 461), (440, 439, 454, 455), (448, 447, 461, 462), (441, 440, 455, 456), (449, 448, 462, 463), (442, 441, 456, 457), (450, 449, 463, 464), (443, 442, 457, 458), (451, 450, 464, 465), (355, 340, 548, 551), (437, 271, 452), (75, 451, 465), (232, 247, 528, 525), (438, 437, 452, 453), (464, 463, 477, 478), (458, 457, 471, 472), (465, 464, 478, 479), (264, 249, 530, 533), (452, 271, 466), (75, 465, 479), (51, 66, 492, 489), (453, 452, 466, 467), (460, 459, 473, 474), (454, 453, 467, 468), (461, 460, 474, 475), (455, 454, 468, 469), (462, 461, 475, 476), (456, 455, 469, 470), (463, 462, 476, 477), (457, 456, 470, 471), (574, 573, 480, 481), (575, 574, 481, 482), (481, 480, 483, 484), (482, 481, 484, 485), (485, 484, 487, 488), (484, 483, 486, 487), (487, 486, 489, 490), (488, 487, 490, 491), (490, 489, 492, 493), (491, 490, 493, 494), (493, 492, 495, 496), (494, 493, 496, 497), (496, 495, 498, 499), (497, 496, 499, 500), (499, 498, 501, 502), (500, 499, 502, 503), (502, 501, 504, 505), (503, 502, 505, 506), (505, 504, 507, 508), (506, 505, 508, 509), (508, 507, 510, 511), (509, 508, 511, 512), (511, 510, 513, 514), (512, 511, 514, 515), (514, 513, 516, 517), (515, 514, 517, 518), (518, 517, 520, 521), (517, 516, 519, 520), (520, 519, 522, 523), (521, 520, 523, 524), (523, 522, 525, 526), (524, 523, 526, 527), (526, 525, 528, 529), (527, 526, 529, 530), (529, 528, 531, 532), (530, 529, 532, 533), (532, 531, 534, 535), (533, 532, 535, 536), (535, 534, 537, 538), (536, 535, 538, 539), (538, 537, 540, 541), (539, 538, 541, 542), (541, 540, 543, 544), (542, 541, 544, 545), (544, 543, 546, 547), (545, 544, 547, 548), (547, 546, 549, 550), (548, 547, 550, 551), (551, 550, 553, 554), (550, 549, 552, 553), (553, 552, 555, 556), (554, 553, 556, 557), (557, 556, 559, 560), (556, 555, 558, 559), (559, 558, 561, 562), (560, 559, 562, 563), (562, 561, 564, 565), (563, 562, 565, 566), (565, 564, 567, 568), (566, 565, 568, 569), (568, 567, 570, 571), (569, 568, 571, 572), (571, 570, 573, 574), (572, 571, 574, 575), (444, 429, 399, 414), (414, 399, 369, 384), (384, 369, 339, 354), (354, 339, 309, 324), (324, 309, 279, 294), (294, 279, 248, 263), (263, 248, 218, 233), (233, 218, 188, 203), (203, 188, 158, 173), (173, 158, 128, 143), (143, 128, 98, 113), (113, 98, 67, 83), (83, 67, 37, 52), (52, 37, 7, 22), (22, 7, 577, 576), (576, 577, 579, 578), (578, 579, 581, 580), (580, 581, 583, 582), (582, 583, 585, 584), (584, 585, 587, 586), (586, 587, 589, 588), (588, 589, 591, 590), (590, 591, 593, 592), (592, 593, 595, 594), (594, 595, 597, 596), (596, 597, 599, 598), (598, 599, 601, 600), (600, 601, 603, 602), (602, 603, 605, 604), (604, 605, 607, 606), (399, 429, 609, 607, 605, 603, 601, 599, 597, 595, 593, 591, 589, 587, 585, 583, 581, 579, 577, 7, 37, 67, 98, 128, 158, 188, 218, 248, 279, 309, 339, 369), (606, 607, 609, 608), (608, 609, 429, 444), (263, 233, 617, 611), (626, 627, 659, 658), (576, 578, 626, 625), (594, 596, 635, 634), (324, 294, 610, 612), (113, 83, 622, 621), (586, 588, 631, 630), (604, 606, 640, 639), (444, 414, 615, 616), (233, 203, 618, 617), (578, 580, 627, 626), (596, 598, 636, 635), (83, 52, 623, 622), (588, 590, 632, 631), (606, 608, 641, 640), (294, 263, 611, 610), (203, 173, 619, 618), (580, 582, 628, 627), (598, 600, 637, 636), (52, 22, 624, 623), (590, 592, 633, 632), (608, 444, 616, 641), (173, 143, 620, 619), (354, 324, 612, 613), (582, 584, 629, 628), (600, 602, 638, 637), (414, 384, 614, 615), (22, 576, 625, 624), (592, 594, 634, 633), (384, 354, 613, 614), (143, 113, 621, 620), (584, 586, 630, 629), (602, 604, 639, 638), (648, 647, 646, 645, 644, 642, 643, 649, 650, 651, 652, 653, 654, 655, 656, 657, 658, 659, 660, 661, 662, 663, 664, 665, 666, 667, 668, 669, 670, 671, 672, 673), (614, 613, 645, 646), (640, 641, 673, 672), (627, 628, 660, 659), (615, 614, 646, 647), (641, 616, 648, 673), (628, 629, 661, 660), (616, 615, 647, 648), (629, 630, 662, 661), (611, 617, 649, 643), (630, 631, 663, 662), (617, 618, 650, 649), (631, 632, 664, 663), (618, 619, 651, 650), (632, 633, 665, 664), (619, 620, 652, 651), (633, 634, 666, 665), (620, 621, 653, 652), (634, 635, 667, 666), (621, 622, 654, 653), (635, 636, 668, 667), (622, 623, 655, 654), (636, 637, 669, 668), (623, 624, 656, 655), (610, 611, 643, 642), (637, 638, 670, 669), (624, 625, 657, 656), (612, 610, 642, 644), (638, 639, 671, 670), (625, 626, 658, 657), (613, 612, 644, 645), (639, 640, 672, 671)])
me_sphere.polygons.foreach_set('material_index', [0, 0, 0, 0, 0, 0, 0, 0, 0, 0, 0, 0, 0, 0, 0, 0, 0, 0, 0, 0, 0, 0, 0, 0, 0, 0, 0, 0, 0, 0, 0, 0, 0, 0, 0, 0, 0, 0, 0, 0, 0, 0, 0, 0, 0, 0, 0, 0, 0, 0, 0, 0, 0, 0, 0, 0, 0, 0, 0, 0, 0, 0, 0, 0, 0, 0, 0, 0, 0, 0, 0, 0, 0, 0, 0, 0, 0, 0, 0, 0, 0, 0, 0, 0, 0, 0, 0, 0, 0, 0, 0, 0, 0, 0, 0, 0, 0, 0, 0, 0, 0, 0, 0, 0, 0, 0, 0, 0, 0, 0, 0, 0, 0, 0, 0, 0, 0, 0, 0, 0, 0, 0, 0, 0, 0, 0, 0, 0, 0, 0, 0, 0, 0, 0, 0, 0, 0, 0, 0, 0, 0, 0, 0, 0, 0, 0, 0, 0, 0, 0, 0, 0, 0, 0, 0, 0, 0, 0, 0, 0, 0, 0, 0, 0, 0, 0, 0, 0, 0, 0, 0, 0, 0, 0, 0, 0, 0, 0, 0, 0, 0, 0, 0, 0, 0, 0, 0, 0, 0, 0, 0, 0, 0, 0, 0, 0, 0, 0, 0, 0, 0, 0, 0, 0, 0, 0, 0, 0, 0, 0, 0, 0, 0, 0, 0, 0, 0, 0, 0, 0, 0, 0, 0, 0, 0, 0, 0, 0, 0, 0, 0, 0, 0, 0, 0, 0, 0, 0, 0, 0, 0, 0, 0, 0, 0, 0, 0, 0, 0, 0, 0, 0, 0, 0, 0, 0, 0, 0, 0, 0, 0, 0, 0, 0, 0, 0, 0, 0, 0, 0, 0, 0, 0, 0, 0, 0, 0, 0, 0, 0, 0, 0, 0, 0, 0, 0, 0, 0, 0, 0, 0, 0, 0, 0, 0, 0, 0, 0, 0, 0, 0, 0, 0, 0, 0, 0, 0, 0, 0, 0, 0, 0, 0, 0, 0, 0, 0, 0, 0, 0, 0, 0, 0, 0, 0, 0, 0, 0, 0, 0, 0, 0, 0, 0, 0, 0, 0, 0, 0, 0, 0, 0, 0, 0, 0, 0, 0, 0, 0, 0, 0, 0, 0, 0, 0, 0, 0, 0, 0, 0, 0, 0, 0, 0, 0, 0, 0, 0, 0, 0, 0, 0, 0, 0, 0, 0, 0, 0, 0, 0, 0, 0, 0, 0, 0, 0, 0, 0, 0, 0, 0, 0, 0, 0, 0, 0, 0, 0, 0, 0, 0, 0, 0, 0, 0, 0, 0, 0, 0, 0, 0, 0, 0, 0, 0, 0, 0, 0, 0, 0, 0, 0, 0, 0, 0, 0, 0, 0, 0, 0, 0, 0, 0, 0, 0, 0, 0, 0, 0, 0, 0, 0, 0, 0, 0, 0, 0, 0, 0, 0, 0, 0, 0, 0, 0, 0, 0, 0, 0, 0, 0, 0, 0, 0, 0, 0, 0, 0, 0, 0, 0, 0, 0, 0, 0, 0, 0, 0, 0, 0, 0, 0, 0, 0, 0, 0, 0, 0, 0, 0, 0, 0, 0, 0, 0, 0, 0, 0, 0, 0, 0, 0, 0, 0, 0, 0, 0, 0, 0, 0, 0, 0, 1, 1, 1, 1, 1, 1, 1, 1, 1, 1, 1, 1, 1, 1, 1, 1, 1, 1, 1, 1, 1, 1, 1, 1, 1, 1, 1, 1, 1, 1, 1, 1, 1, 1, 1, 1, 1, 1, 1, 1, 1, 1, 1, 1, 1, 1, 1, 1, 1, 1, 1, 1, 1, 1, 1, 1, 1, 1, 1, 1, 1, 1, 1, 1, 0, 0, 0, 0, 0, 0, 0, 0, 0, 0, 0, 0, 0, 0, 0, 0, 0, 0, 0, 0, 0, 0, 0, 0, 0, 0, 0, 0, 0, 0, 1, 0, 0, 0, 0, 0, 0, 0, 0, 0, 0, 0, 0, 0, 0, 0, 0, 0, 0, 0, 0, 0, 0, 0, 0, 0, 0, 0, 0, 0, 0, 0, 0, 0, 0, 0, 2, 0, 0, 0, 0, 0, 0, 0, 0, 0, 0, 0, 0, 0, 0, 0, 0, 0, 0, 0, 0, 0, 0, 0, 0, 0, 0, 0, 0, 0, 0, 0])
me_sphere.materials.append(mat_material_001)
me_sphere.materials.append(mat_material_002)
me_sphere.materials.append(mat_material_003)
me_sphere.use_remesh_preserve_volume = False
me_sphere.use_remesh_preserve_attributes = False
me_sphere.use_mirror_vertex_groups = False
me_sphere.update()

# ---- objects
ob_sphere = bpy.data.objects.new('Sphere', me_sphere)
ob_lamp = bpy.data.objects.new('Lamp', light_lamp)
ob_camera = bpy.data.objects.new('Camera', cam_camera)

# ---- transforms, parenting, visibility, modifiers, constraints
ob_sphere.location = (0.0, 0.0, 0.0)
ob_sphere.lineart.crease_threshold = 0.0
ob_lamp.location = (4.076, 1.005, 5.904)
ob_lamp.rotation_euler = (0.6503, 0.05522, 1.866)
ob_lamp.lock_rotations_4d = False
ob_lamp.empty_display_type = 'ARROWS'
ob_lamp.color = (0.0, 0.0, 0.0, 0.0)
ob_lamp.lineart.crease_threshold = 0.0
ob_camera.location = (7.481, -6.508, 5.344)
ob_camera.rotation_euler = (1.109, 0.0, 0.8149)
ob_camera.lock_rotations_4d = False
ob_camera.empty_display_type = 'ARROWS'
ob_camera.color = (0.0, 0.0, 0.0, 0.0)
ob_camera.display_type = 'WIRE'
ob_camera.lineart.crease_threshold = 0.0

# ---- collection membership
col_collection_1.objects.link(ob_sphere)
col_collection_1.objects.link(ob_lamp)
col_collection_1.objects.link(ob_camera)

# ---- scene / render settings (as saved in the file)
scene.camera = ob_camera
scene.frame_start = 1; scene.frame_end = 250; scene.frame_set(1)
scene.render.engine = 'BLENDER_EEVEE_NEXT'
scene.render.resolution_percentage = 50
scene.render.dither_intensity = 0.0
scene.cycles.use_denoising = False
scene.cycles.samples = 128
scene.cycles.sampling_pattern = 'TABULATED_SOBOL'
scene.cycles.light_sampling_threshold = 0.0
scene.cycles.use_adaptive_sampling = False
scene.cycles.use_light_tree = False
scene.cycles.blur_glossy = 0.0
scene.cycles.sample_clamp_indirect = 0.0
scene.view_settings.view_transform = 'Standard'
bpy.context.view_layer.update()
